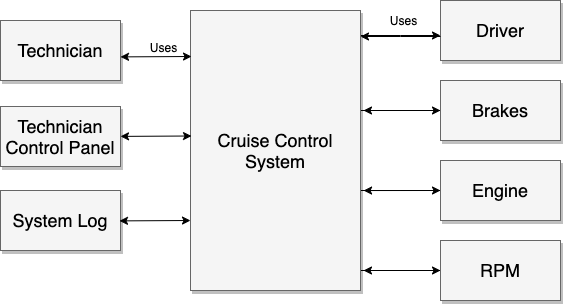

The diagram above was exported from draw.io. Its source (the exported page's mxGraphModel, read from the mxfile embedded in the PNG):
<mxGraphModel dx="1426" dy="753" grid="1" gridSize="10" guides="1" tooltips="1" connect="1" arrows="1" fold="1" page="1" pageScale="1.5" pageWidth="1169" pageHeight="826" background="#ffffff" math="0" shadow="0">
  <root>
    <mxCell id="0" style=";html=1;" />
    <mxCell id="1" style=";html=1;" parent="0" />
    <mxCell id="3a17f1ce550125da-13" style="edgeStyle=elbowEdgeStyle;rounded=0;html=1;startArrow=none;startFill=0;jettySize=auto;orthogonalLoop=1;fontSize=18;elbow=vertical;" parent="1" source="3a17f1ce550125da-2" target="3a17f1ce550125da-4" edge="1">
      <mxGeometry relative="1" as="geometry" />
    </mxCell>
    <mxCell id="3a17f1ce550125da-14" style="edgeStyle=elbowEdgeStyle;rounded=0;html=1;startArrow=none;startFill=0;jettySize=auto;orthogonalLoop=1;fontSize=18;elbow=vertical;" parent="1" source="3a17f1ce550125da-2" target="3a17f1ce550125da-5" edge="1">
      <mxGeometry relative="1" as="geometry" />
    </mxCell>
    <mxCell id="3a17f1ce550125da-15" style="edgeStyle=elbowEdgeStyle;rounded=0;html=1;startArrow=none;startFill=0;jettySize=auto;orthogonalLoop=1;fontSize=18;elbow=vertical;" parent="1" source="3a17f1ce550125da-2" target="3a17f1ce550125da-6" edge="1">
      <mxGeometry relative="1" as="geometry" />
    </mxCell>
    <mxCell id="3a17f1ce550125da-16" style="edgeStyle=elbowEdgeStyle;rounded=0;html=1;startArrow=none;startFill=0;jettySize=auto;orthogonalLoop=1;fontSize=18;elbow=vertical;" parent="1" source="3a17f1ce550125da-2" target="3a17f1ce550125da-7" edge="1">
      <mxGeometry relative="1" as="geometry">
        <Array as="points">
          <mxPoint x="997" y="714" />
        </Array>
      </mxGeometry>
    </mxCell>
    <mxCell id="3a17f1ce550125da-2" value="Cruise Control&lt;br&gt;System" style="whiteSpace=wrap;html=1;shadow=1;fontSize=18;fillColor=#f5f5f5;strokeColor=#666666;" parent="1" vertex="1">
      <mxGeometry x="787" y="454" width="170" height="280" as="geometry" />
    </mxCell>
    <mxCell id="3a17f1ce550125da-4" value="Driver" style="whiteSpace=wrap;html=1;shadow=1;fontSize=18;fillColor=#f5f5f5;strokeColor=#666666;" parent="1" vertex="1">
      <mxGeometry x="1037" y="444" width="120" height="60" as="geometry" />
    </mxCell>
    <mxCell id="s1ULlSiRShBmIf2qCxDf-8" style="edgeStyle=orthogonalEdgeStyle;rounded=0;orthogonalLoop=1;jettySize=auto;html=1;exitX=0;exitY=0.5;exitDx=0;exitDy=0;" edge="1" parent="1" source="3a17f1ce550125da-5">
      <mxGeometry relative="1" as="geometry">
        <mxPoint x="960" y="554" as="targetPoint" />
      </mxGeometry>
    </mxCell>
    <mxCell id="3a17f1ce550125da-5" value="Brakes" style="whiteSpace=wrap;html=1;shadow=1;fontSize=18;fillColor=#f5f5f5;strokeColor=#666666;" parent="1" vertex="1">
      <mxGeometry x="1037" y="524" width="120" height="60" as="geometry" />
    </mxCell>
    <mxCell id="s1ULlSiRShBmIf2qCxDf-5" style="edgeStyle=orthogonalEdgeStyle;rounded=0;orthogonalLoop=1;jettySize=auto;html=1;exitX=0;exitY=0.5;exitDx=0;exitDy=0;entryX=1.018;entryY=0.643;entryDx=0;entryDy=0;entryPerimeter=0;" edge="1" parent="1" source="3a17f1ce550125da-6" target="3a17f1ce550125da-2">
      <mxGeometry relative="1" as="geometry" />
    </mxCell>
    <mxCell id="3a17f1ce550125da-6" value="Engine" style="whiteSpace=wrap;html=1;shadow=1;fontSize=18;fillColor=#f5f5f5;strokeColor=#666666;" parent="1" vertex="1">
      <mxGeometry x="1037" y="604" width="120" height="60" as="geometry" />
    </mxCell>
    <mxCell id="s1ULlSiRShBmIf2qCxDf-7" style="edgeStyle=orthogonalEdgeStyle;rounded=0;orthogonalLoop=1;jettySize=auto;html=1;exitX=0;exitY=0.5;exitDx=0;exitDy=0;" edge="1" parent="1" source="3a17f1ce550125da-7">
      <mxGeometry relative="1" as="geometry">
        <mxPoint x="960" y="714" as="targetPoint" />
      </mxGeometry>
    </mxCell>
    <mxCell id="3a17f1ce550125da-7" value="RPM" style="whiteSpace=wrap;html=1;shadow=1;fontSize=18;fillColor=#f5f5f5;strokeColor=#666666;" parent="1" vertex="1">
      <mxGeometry x="1037" y="684" width="120" height="60" as="geometry" />
    </mxCell>
    <mxCell id="3a17f1ce550125da-9" value="System Log" style="whiteSpace=wrap;html=1;shadow=1;fontSize=18;fillColor=#f5f5f5;strokeColor=#666666;" parent="1" vertex="1">
      <mxGeometry x="597" y="634" width="120" height="60" as="geometry" />
    </mxCell>
    <mxCell id="s1ULlSiRShBmIf2qCxDf-1" style="edgeStyle=elbowEdgeStyle;rounded=0;html=1;startArrow=none;startFill=0;jettySize=auto;orthogonalLoop=1;fontSize=18;elbow=vertical;" edge="1" parent="1">
      <mxGeometry relative="1" as="geometry">
        <mxPoint x="1037" y="480" as="sourcePoint" />
        <mxPoint x="957" y="480" as="targetPoint" />
      </mxGeometry>
    </mxCell>
    <mxCell id="s1ULlSiRShBmIf2qCxDf-3" value="Uses" style="text;html=1;align=center;verticalAlign=middle;resizable=0;points=[];autosize=1;" vertex="1" parent="1">
      <mxGeometry x="980" y="454" width="40" height="20" as="geometry" />
    </mxCell>
    <mxCell id="s1ULlSiRShBmIf2qCxDf-4" value="Technician Control Panel" style="whiteSpace=wrap;html=1;shadow=1;fontSize=18;fillColor=#f5f5f5;strokeColor=#666666;" vertex="1" parent="1">
      <mxGeometry x="597" y="550" width="120" height="60" as="geometry" />
    </mxCell>
    <mxCell id="s1ULlSiRShBmIf2qCxDf-13" value="" style="endArrow=classic;startArrow=classic;html=1;entryX=0.006;entryY=0.279;entryDx=0;entryDy=0;entryPerimeter=0;" edge="1" parent="1">
      <mxGeometry width="50" height="50" relative="1" as="geometry">
        <mxPoint x="715.98" y="664.38" as="sourcePoint" />
        <mxPoint x="787" y="663.9999999999999" as="targetPoint" />
      </mxGeometry>
    </mxCell>
    <mxCell id="s1ULlSiRShBmIf2qCxDf-14" value="" style="endArrow=classic;startArrow=classic;html=1;entryX=0.006;entryY=0.279;entryDx=0;entryDy=0;entryPerimeter=0;" edge="1" parent="1">
      <mxGeometry width="50" height="50" relative="1" as="geometry">
        <mxPoint x="717" y="579.8800000000001" as="sourcePoint" />
        <mxPoint x="788.02" y="579.5" as="targetPoint" />
      </mxGeometry>
    </mxCell>
    <mxCell id="s1ULlSiRShBmIf2qCxDf-15" value="" style="endArrow=classic;startArrow=classic;html=1;entryX=0.006;entryY=0.279;entryDx=0;entryDy=0;entryPerimeter=0;" edge="1" parent="1">
      <mxGeometry width="50" height="50" relative="1" as="geometry">
        <mxPoint x="717" y="500.3800000000001" as="sourcePoint" />
        <mxPoint x="788.02" y="500" as="targetPoint" />
      </mxGeometry>
    </mxCell>
    <mxCell id="s1ULlSiRShBmIf2qCxDf-16" value="Technician" style="whiteSpace=wrap;html=1;shadow=1;fontSize=18;fillColor=#f5f5f5;strokeColor=#666666;" vertex="1" parent="1">
      <mxGeometry x="597" y="464" width="120" height="60" as="geometry" />
    </mxCell>
    <mxCell id="s1ULlSiRShBmIf2qCxDf-17" value="Uses" style="text;html=1;align=center;verticalAlign=middle;resizable=0;points=[];autosize=1;" vertex="1" parent="1">
      <mxGeometry x="740" y="481" width="40" height="20" as="geometry" />
    </mxCell>
  </root>
</mxGraphModel>